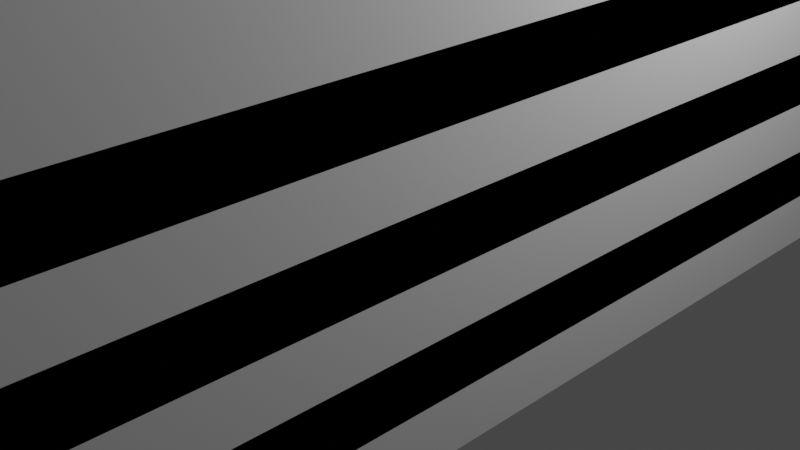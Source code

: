 # Source: bd3.blend  (saved by Blender 2.80.75; exported with 4.5.12 LTS)
import bpy
from mathutils import Matrix  # noqa: F401  (used for matrix-valued properties, if any)

bpy.ops.wm.read_factory_settings(use_empty=True)
scene = bpy.context.scene
scene.name = 'Scene'

# ---- collections
col_collection = bpy.data.collections.new('Collection'); scene.collection.children.link(col_collection)

# ---- materials (node trees are filled in below, after node groups)
mat_material = bpy.data.materials.new('Material')
mat_material.alpha_threshold = 0.0
mat_material.use_transparent_shadow = False
mat_material.line_color = (0.0, 0.0, 0.0, 1.0)
mat_material_001 = bpy.data.materials.new('Material.001')
mat_material_001.use_transparent_shadow = False
mat_material_001.diffuse_color = (0.0, 0.0, 0.0, 1.0)

# ---- material node trees
mat_material.use_nodes = True; mat_material.node_tree.nodes.clear()
_N = mat_material.node_tree.nodes; _L = mat_material.node_tree.links
n0 = _N.new('ShaderNodeOutputMaterial'); n0.name = 'Material Output'; n0.location = (300, 300)
n1 = _N.new('ShaderNodeBsdfPrincipled'); n1.name = 'Principled BSDF'; n1.location = (10, 300)
n1.distribution = 'GGX'
n1.subsurface_method = 'BURLEY'
n1.inputs[2].default_value = 0.4
n1.inputs[3].default_value = 1.45
n1.inputs[27].default_value = (0.0, 0.0, 0.0, 1.0)
n1.inputs[28].default_value = 1.0
_L.new(n1.outputs[0], n0.inputs[0])
n0.is_active_output = True

# ---- world
world_world = bpy.data.worlds.new('World'); scene.world = world_world
world_world.use_nodes = True; world_world.node_tree.nodes.clear()
_N = world_world.node_tree.nodes; _L = world_world.node_tree.links
n0 = _N.new('ShaderNodeOutputWorld'); n0.name = 'World Output'; n0.location = (300, 300)
n1 = _N.new('ShaderNodeBackground'); n1.name = 'Background'; n1.location = (10, 300)
n1.inputs[0].default_value = (0.05088, 0.05088, 0.05088, 1.0)
_L.new(n1.outputs[0], n0.inputs[0])
n0.is_active_output = True
world_world.color = (0.05088, 0.05088, 0.05088)
world_world.use_sun_shadow = False
world_world.sun_shadow_jitter_overblur = 0.0

# ---- cameras
cam_camera = bpy.data.cameras.new('Camera')
cam_camera.clip_end = 100.0
cam_camera.ortho_scale = 7.314

# ---- lights
light_light = bpy.data.lights.new('Light', 'POINT')
light_light.transmission_factor = 0.0
light_light.energy = 1000.0
light_light.shadow_soft_size = 0.1
light_light.shadow_maximum_resolution = 0.006
light_light.use_absolute_resolution = True

# ---- meshes
me_cube = bpy.data.meshes.new('Cube')
me_cube.from_pydata([(1.0, 1.0, 1.0), (1.0, 1.0, -1.0), (1.0, -1.0, 1.0), (1.0, -1.0, -1.0), (-1.0, 1.0, 1.0), (-1.0, 1.0, -1.0), (-1.0, -1.0, 1.0), (-1.0, -1.0, -1.0), (1.0, 1.0, 0.0), (-1.0, -1.0, 0.0), (1.0, -1.0, 0.0), (-1.0, 1.0, 0.0), (-1.0, -1.0, 0.5), (1.0, 1.0, 0.5), (1.0, -1.0, 0.5), (-1.0, 1.0, 0.5), (1.0, 1.0, -0.5), (1.0, -1.0, -0.5), (-1.0, 1.0, -0.5), (-1.0, -1.0, -0.5), (-1.0, -1.0, 0.75), (1.0, 1.0, 0.75), (1.0, -1.0, 0.75), (-1.0, 1.0, 0.75), (1.0, 1.0, -0.75), (1.0, -1.0, -0.75), (-1.0, 1.0, -0.75), (-1.0, -1.0, -0.75), (-1.0, -1.0, -0.25), (1.0, 1.0, -0.25), (1.0, -1.0, -0.25), (-1.0, 1.0, -0.25), (1.0, 1.0, 0.25), (1.0, -1.0, 0.25), (-1.0, 1.0, 0.25), (-1.0, -1.0, 0.25), (-1.0, -1.0, 0.875), (1.0, 1.0, 0.875), (1.0, -1.0, 0.875), (-1.0, 1.0, 0.875), (1.0, 1.0, -0.875), (1.0, -1.0, -0.875), (-1.0, 1.0, -0.875), (-1.0, -1.0, -0.875), (1.0, 1.0, -0.375), (1.0, -1.0, -0.375), (-1.0, 1.0, -0.375), (-1.0, -1.0, -0.375), (1.0, 1.0, 0.125), (1.0, -1.0, 0.125), (-1.0, 1.0, 0.125), (-1.0, -1.0, 0.125), (-1.0, -1.0, 0.375), (1.0, 1.0, 0.375), (1.0, -1.0, 0.375), (-1.0, 1.0, 0.375), (1.0, 1.0, 0.625), (1.0, -1.0, 0.625), (-1.0, 1.0, 0.625), (-1.0, -1.0, 0.625), (-1.0, -1.0, -0.125), (1.0, 1.0, -0.125), (1.0, -1.0, -0.125), (-1.0, 1.0, -0.125), (-1.0, -1.0, -0.625), (1.0, 1.0, -0.625), (1.0, -1.0, -0.625), (-1.0, 1.0, -0.625), (-1.0, 0.0, -1.0), (1.0, 0.0, 1.0), (-1.0, 0.0, 1.0), (1.0, 0.0, -1.0), (1.0, 0.0, 0.0), (-1.0, 0.0, 0.0), (1.0, 0.0, 0.5), (-1.0, 0.0, 0.5), (-1.0, 0.0, -0.5), (1.0, 0.0, -0.5), (1.0, 0.0, 0.75), (-1.0, 0.0, 0.75), (1.0, 0.0, -0.75), (-1.0, 0.0, -0.75), (-1.0, 0.0, -0.25), (1.0, 0.0, -0.25), (-1.0, 0.0, 0.25), (1.0, 0.0, 0.25), (1.0, 0.0, 0.875), (-1.0, 0.0, 0.875), (-1.0, 0.0, -0.875), (1.0, 0.0, -0.875), (1.0, 0.0, -0.375), (-1.0, 0.0, -0.375), (1.0, 0.0, 0.125), (-1.0, 0.0, 0.125), (-1.0, 0.0, 0.375), (1.0, 0.0, 0.375), (-1.0, 0.0, 0.625), (1.0, 0.0, 0.625), (-1.0, 0.0, -0.125), (1.0, 0.0, -0.125), (1.0, 0.0, -0.625), (-1.0, 0.0, -0.625), (-1.0, -0.5, -1.0), (1.0, -0.5, 1.0), (1.0, -0.5, 0.0), (1.0, -0.5, 0.5), (1.0, -0.5, -0.5), (1.0, -0.5, 0.75), (1.0, -0.5, -0.75), (1.0, -0.5, -0.25), (1.0, -0.5, 0.25), (1.0, -0.5, 0.875), (1.0, -0.5, -0.875), (1.0, -0.5, -0.375), (1.0, -0.5, 0.125), (1.0, -0.5, 0.375), (1.0, -0.5, 0.625), (1.0, -0.5, -0.125), (1.0, -0.5, -0.625), (-1.0, -0.5, 1.0), (1.0, -0.5, -1.0), (-1.0, -0.5, 0.0), (-1.0, -0.5, 0.5), (-1.0, -0.5, -0.5), (-1.0, -0.5, 0.75), (-1.0, -0.5, -0.75), (-1.0, -0.5, -0.25), (-1.0, -0.5, 0.25), (-1.0, -0.5, 0.875), (-1.0, -0.5, -0.875), (-1.0, -0.5, -0.375), (-1.0, -0.5, 0.125), (-1.0, -0.5, 0.375), (-1.0, -0.5, 0.625), (-1.0, -0.5, -0.125), (-1.0, -0.5, -0.625), (-1.0, -0.75, -1.0), (1.0, -0.75, 1.0), (1.0, -0.75, 0.0), (1.0, -0.75, 0.5), (1.0, -0.75, -0.5), (1.0, -0.75, 0.75), (1.0, -0.75, -0.75), (1.0, -0.75, -0.25), (1.0, -0.75, 0.25), (1.0, -0.75, 0.875), (1.0, -0.75, -0.875), (1.0, -0.75, -0.375), (1.0, -0.75, 0.125), (1.0, -0.75, 0.375), (1.0, -0.75, 0.625), (1.0, -0.75, -0.125), (1.0, -0.75, -0.625), (-1.0, -0.75, 1.0), (1.0, -0.75, -1.0), (-1.0, -0.75, 0.0), (-1.0, -0.75, 0.5), (-1.0, -0.75, -0.5), (-1.0, -0.75, 0.75), (-1.0, -0.75, -0.75), (-1.0, -0.75, -0.25), (-1.0, -0.75, 0.25), (-1.0, -0.75, 0.875), (-1.0, -0.75, -0.875), (-1.0, -0.75, -0.375), (-1.0, -0.75, 0.125), (-1.0, -0.75, 0.375), (-1.0, -0.75, 0.625), (-1.0, -0.75, -0.125), (-1.0, -0.75, -0.625), (-1.0, -0.875, -1.0), (1.0, -0.875, 1.0), (1.0, -0.875, 0.0), (1.0, -0.875, 0.5), (1.0, -0.875, -0.5), (1.0, -0.875, 0.75), (1.0, -0.875, -0.75), (1.0, -0.875, -0.25), (1.0, -0.875, 0.25), (1.0, -0.875, 0.875), (1.0, -0.875, -0.875), (1.0, -0.875, -0.375), (1.0, -0.875, 0.125), (1.0, -0.875, 0.375), (1.0, -0.875, 0.625), (1.0, -0.875, -0.125), (1.0, -0.875, -0.625), (-1.0, -0.875, 1.0), (1.0, -0.875, -1.0), (-1.0, -0.875, 0.0), (-1.0, -0.875, 0.5), (-1.0, -0.875, -0.5), (-1.0, -0.875, 0.75), (-1.0, -0.875, -0.75), (-1.0, -0.875, -0.25), (-1.0, -0.875, 0.25), (-1.0, -0.875, 0.875), (-1.0, -0.875, -0.875), (-1.0, -0.875, -0.375), (-1.0, -0.875, 0.125), (-1.0, -0.875, 0.375), (-1.0, -0.875, 0.625), (-1.0, -0.875, -0.125), (-1.0, -0.875, -0.625), (-1.0, 0.4707, 1.0), (1.0, 0.4707, -1.0), (-1.0, 0.4707, 0.0), (-1.0, 0.4707, 0.5), (-1.0, 0.4707, -0.5), (-1.0, 0.4707, 0.75), (-1.0, 0.4707, -0.75), (-1.0, 0.4707, -0.25), (-1.0, 0.4707, 0.25), (-1.0, 0.4707, 0.875), (-1.0, 0.4707, -0.875), (-1.0, 0.4707, -0.375), (-1.0, 0.4707, 0.125), (-1.0, 0.4707, 0.375), (-1.0, 0.4707, 0.625), (-1.0, 0.4707, -0.125), (-1.0, 0.4707, -0.625), (-1.0, 0.4707, -1.0), (1.0, 0.4707, 1.0), (1.0, 0.4707, 0.0), (1.0, 0.4707, 0.5), (1.0, 0.4707, -0.5), (1.0, 0.4707, 0.75), (1.0, 0.4707, -0.75), (1.0, 0.4707, -0.25), (1.0, 0.4707, 0.25), (1.0, 0.4707, 0.875), (1.0, 0.4707, -0.875), (1.0, 0.4707, -0.375), (1.0, 0.4707, 0.125), (1.0, 0.4707, 0.375), (1.0, 0.4707, 0.625), (1.0, 0.4707, -0.125), (1.0, 0.4707, -0.625), (-1.0, 0.7354, 1.0), (1.0, 0.7354, -1.0), (-1.0, 0.7354, 0.0), (-1.0, 0.7354, 0.5), (-1.0, 0.7354, -0.5), (-1.0, 0.7354, 0.75), (-1.0, 0.7354, -0.75), (-1.0, 0.7354, -0.25), (-1.0, 0.7354, 0.25), (-1.0, 0.7354, 0.875), (-1.0, 0.7354, -0.875), (-1.0, 0.7354, -0.375), (-1.0, 0.7354, 0.125), (-1.0, 0.7354, 0.375), (-1.0, 0.7354, 0.625), (-1.0, 0.7354, -0.125), (-1.0, 0.7354, -0.625), (-1.0, 0.7354, -1.0), (1.0, 0.7354, 1.0), (1.0, 0.7354, 0.0), (1.0, 0.7354, 0.5), (1.0, 0.7354, -0.5), (1.0, 0.7354, 0.75), (1.0, 0.7354, -0.75), (1.0, 0.7354, -0.25), (1.0, 0.7354, 0.25), (1.0, 0.7354, 0.875), (1.0, 0.7354, -0.875), (1.0, 0.7354, -0.375), (1.0, 0.7354, 0.125), (1.0, 0.7354, 0.375), (1.0, 0.7354, 0.625), (1.0, 0.7354, -0.125), (1.0, 0.7354, -0.625), (-1.0, 0.8677, 1.0), (1.0, 0.8677, -1.0), (-1.0, 0.8677, 0.0), (-1.0, 0.8677, 0.5), (-1.0, 0.8677, -0.5), (-1.0, 0.8677, 0.75), (-1.0, 0.8677, -0.75), (-1.0, 0.8677, -0.25), (-1.0, 0.8677, 0.25), (-1.0, 0.8677, 0.875), (-1.0, 0.8677, -0.875), (-1.0, 0.8677, -0.375), (-1.0, 0.8677, 0.125), (-1.0, 0.8677, 0.375), (-1.0, 0.8677, 0.625), (-1.0, 0.8677, -0.125), (-1.0, 0.8677, -0.625), (-1.0, 0.8677, -1.0), (1.0, 0.8677, 1.0), (1.0, 0.8677, 0.0), (1.0, 0.8677, 0.5), (1.0, 0.8677, -0.5), (1.0, 0.8677, 0.75), (1.0, 0.8677, -0.75), (1.0, 0.8677, -0.25), (1.0, 0.8677, 0.25), (1.0, 0.8677, 0.875), (1.0, 0.8677, -0.875), (1.0, 0.8677, -0.375), (1.0, 0.8677, 0.125), (1.0, 0.8677, 0.375), (1.0, 0.8677, 0.625), (1.0, 0.8677, -0.125), (1.0, 0.8677, -0.625)], [], [(171, 187, 6, 2), (38, 2, 6, 36), (281, 272, 4, 39), (170, 188, 3, 7), (179, 171, 2, 38), (39, 4, 0, 37), (63, 11, 8, 61), (185, 172, 10, 62), (287, 274, 11, 63), (62, 10, 9, 60), (55, 15, 13, 53), (183, 173, 14, 54), (285, 275, 15, 55), (54, 14, 12, 52), (66, 17, 19, 64), (288, 276, 18, 67), (186, 174, 17, 66), (67, 18, 16, 65), (58, 23, 21, 56), (184, 175, 22, 57), (286, 277, 23, 58), (57, 22, 20, 59), (42, 26, 24, 40), (180, 176, 25, 41), (282, 278, 26, 42), (41, 25, 27, 43), (45, 30, 28, 47), (283, 279, 31, 46), (181, 177, 30, 45), (46, 31, 29, 44), (49, 33, 35, 51), (284, 280, 34, 50), (182, 178, 33, 49), (50, 34, 32, 48), (23, 39, 37, 21), (175, 179, 38, 22), (277, 281, 39, 23), (22, 38, 36, 20), (3, 41, 43, 7), (289, 282, 42, 5), (188, 180, 41, 3), (5, 42, 40, 1), (18, 46, 44, 16), (174, 181, 45, 17), (276, 283, 46, 18), (17, 45, 47, 19), (11, 50, 48, 8), (172, 182, 49, 10), (274, 284, 50, 11), (10, 49, 51, 9), (33, 54, 52, 35), (280, 285, 55, 34), (178, 183, 54, 33), (34, 55, 53, 32), (14, 57, 59, 12), (275, 286, 58, 15), (173, 184, 57, 14), (15, 58, 56, 13), (30, 62, 60, 28), (279, 287, 63, 31), (177, 185, 62, 30), (31, 63, 61, 29), (26, 67, 65, 24), (176, 186, 66, 25), (278, 288, 67, 26), (25, 66, 64, 27), (125, 135, 101, 81), (227, 237, 100, 80), (228, 236, 99, 83), (126, 134, 98, 82), (224, 235, 97, 74), (122, 133, 96, 75), (229, 234, 95, 85), (127, 132, 94, 84), (121, 131, 93, 73), (223, 233, 92, 72), (123, 130, 91, 76), (225, 232, 90, 77), (205, 231, 89, 71), (102, 129, 88, 68), (124, 128, 87, 79), (226, 230, 86, 78), (233, 229, 85, 92), (131, 127, 84, 93), (232, 228, 83, 90), (130, 126, 82, 91), (129, 125, 81, 88), (231, 227, 80, 89), (133, 124, 79, 96), (235, 226, 78, 97), (237, 225, 77, 100), (135, 123, 76, 101), (132, 122, 75, 94), (234, 224, 74, 95), (134, 121, 73, 98), (236, 223, 72, 99), (230, 222, 69, 86), (221, 205, 71, 68), (128, 119, 70, 87), (222, 204, 70, 69), (162, 153, 119, 128), (168, 155, 121, 134), (166, 156, 122, 132), (169, 157, 123, 135), (167, 158, 124, 133), (163, 159, 125, 129), (164, 160, 126, 130), (165, 161, 127, 131), (158, 162, 128, 124), (136, 163, 129, 102), (157, 164, 130, 123), (155, 165, 131, 121), (161, 166, 132, 127), (156, 167, 133, 122), (160, 168, 134, 126), (159, 169, 135, 125), (80, 100, 118, 108), (83, 99, 117, 109), (74, 97, 116, 105), (85, 95, 115, 110), (72, 92, 114, 104), (77, 90, 113, 106), (71, 89, 112, 120), (78, 86, 111, 107), (92, 85, 110, 114), (90, 83, 109, 113), (89, 80, 108, 112), (97, 78, 107, 116), (100, 77, 106, 118), (95, 74, 105, 115), (99, 72, 104, 117), (86, 69, 103, 111), (68, 71, 120, 102), (69, 70, 119, 103), (193, 203, 169, 159), (194, 202, 168, 160), (190, 201, 167, 156), (195, 200, 166, 161), (189, 199, 165, 155), (191, 198, 164, 157), (170, 197, 163, 136), (192, 196, 162, 158), (199, 195, 161, 165), (198, 194, 160, 164), (197, 193, 159, 163), (201, 192, 158, 167), (203, 191, 157, 169), (200, 190, 156, 166), (202, 189, 155, 168), (196, 187, 153, 162), (108, 118, 152, 142), (109, 117, 151, 143), (105, 116, 150, 139), (110, 115, 149, 144), (104, 114, 148, 138), (106, 113, 147, 140), (120, 112, 146, 154), (107, 111, 145, 141), (114, 110, 144, 148), (113, 109, 143, 147), (112, 108, 142, 146), (116, 107, 141, 150), (118, 106, 140, 152), (115, 105, 139, 149), (117, 104, 138, 151), (111, 103, 137, 145), (102, 120, 154, 136), (103, 119, 153, 137), (36, 6, 187, 196), (60, 9, 189, 202), (52, 12, 190, 200), (64, 19, 191, 203), (59, 20, 192, 201), (43, 27, 193, 197), (47, 28, 194, 198), (51, 35, 195, 199), (20, 36, 196, 192), (7, 43, 197, 170), (19, 47, 198, 191), (9, 51, 199, 189), (35, 52, 200, 195), (12, 59, 201, 190), (28, 60, 202, 194), (27, 64, 203, 193), (142, 152, 186, 176), (143, 151, 185, 177), (139, 150, 184, 173), (144, 149, 183, 178), (138, 148, 182, 172), (140, 147, 181, 174), (154, 146, 180, 188), (141, 145, 179, 175), (148, 144, 178, 182), (147, 143, 177, 181), (146, 142, 176, 180), (150, 141, 175, 184), (152, 140, 174, 186), (149, 139, 173, 183), (151, 138, 172, 185), (145, 137, 171, 179), (136, 154, 188, 170), (137, 153, 187, 171), (256, 238, 204, 222), (255, 239, 205, 221), (264, 256, 222, 230), (270, 257, 223, 236), (268, 258, 224, 234), (271, 259, 225, 237), (269, 260, 226, 235), (265, 261, 227, 231), (266, 262, 228, 232), (267, 263, 229, 233), (260, 264, 230, 226), (239, 265, 231, 205), (259, 266, 232, 225), (257, 267, 233, 223), (263, 268, 234, 229), (258, 269, 235, 224), (262, 270, 236, 228), (261, 271, 237, 227), (81, 101, 220, 210), (82, 98, 219, 211), (75, 96, 218, 207), (84, 94, 217, 212), (73, 93, 216, 206), (76, 91, 215, 208), (68, 88, 214, 221), (79, 87, 213, 209), (93, 84, 212, 216), (91, 82, 211, 215), (88, 81, 210, 214), (96, 79, 209, 218), (101, 76, 208, 220), (94, 75, 207, 217), (98, 73, 206, 219), (87, 70, 204, 213), (295, 305, 271, 261), (296, 304, 270, 262), (292, 303, 269, 258), (297, 302, 268, 263), (291, 301, 267, 257), (293, 300, 266, 259), (273, 299, 265, 239), (294, 298, 264, 260), (301, 297, 263, 267), (300, 296, 262, 266), (299, 295, 261, 265), (303, 294, 260, 269), (305, 293, 259, 271), (302, 292, 258, 268), (304, 291, 257, 270), (298, 290, 256, 264), (289, 273, 239, 255), (290, 272, 238, 256), (210, 220, 254, 244), (211, 219, 253, 245), (207, 218, 252, 241), (212, 217, 251, 246), (206, 216, 250, 240), (208, 215, 249, 242), (221, 214, 248, 255), (209, 213, 247, 243), (216, 212, 246, 250), (215, 211, 245, 249), (214, 210, 244, 248), (218, 209, 243, 252), (220, 208, 242, 254), (217, 207, 241, 251), (219, 206, 240, 253), (213, 204, 238, 247), (0, 4, 272, 290), (5, 1, 273, 289), (37, 0, 290, 298), (61, 8, 291, 304), (53, 13, 292, 302), (65, 16, 293, 305), (56, 21, 294, 303), (40, 24, 295, 299), (44, 29, 296, 300), (48, 32, 297, 301), (21, 37, 298, 294), (1, 40, 299, 273), (16, 44, 300, 293), (8, 48, 301, 291), (32, 53, 302, 297), (13, 56, 303, 292), (29, 61, 304, 296), (24, 65, 305, 295), (244, 254, 288, 278), (245, 253, 287, 279), (241, 252, 286, 275), (246, 251, 285, 280), (240, 250, 284, 274), (242, 249, 283, 276), (255, 248, 282, 289), (243, 247, 281, 277), (250, 246, 280, 284), (249, 245, 279, 283), (248, 244, 278, 282), (252, 243, 277, 286), (254, 242, 276, 288), (251, 241, 275, 285), (253, 240, 274, 287), (247, 238, 272, 281)])
me_cube.polygons.foreach_set('material_index', [0, 0, 0, 0, 0, 0, 0, 0, 0, 0, 0, 0, 0, 0, 0, 0, 0, 0, 0, 0, 0, 0, 0, 0, 0, 0, 0, 0, 0, 0, 0, 0, 0, 0, 0, 0, 0, 0, 0, 0, 0, 0, 0, 0, 0, 0, 0, 0, 0, 0, 0, 0, 0, 0, 0, 0, 0, 0, 0, 0, 0, 0, 0, 0, 0, 0, 0, 0, 0, 0, 1, 0, 1, 0, 0, 1, 0, 0, 0, 0, 0, 1, 0, 0, 1, 0, 0, 1, 0, 0, 1, 0, 0, 0, 0, 0, 0, 0, 0, 0, 0, 0, 0, 0, 0, 0, 0, 0, 0, 0, 0, 0, 0, 0, 0, 0, 0, 0, 1, 1, 1, 0, 0, 1, 0, 1, 1, 0, 1, 0, 0, 0, 0, 0, 0, 0, 0, 0, 0, 0, 0, 0, 0, 0, 0, 0, 0, 0, 0, 0, 0, 0, 1, 1, 1, 0, 0, 1, 0, 1, 1, 0, 1, 0, 0, 0, 0, 0, 0, 0, 0, 0, 0, 0, 0, 0, 0, 0, 0, 0, 0, 0, 0, 0, 0, 0, 1, 1, 1, 0, 0, 1, 0, 1, 1, 0, 1, 0, 0, 0, 0, 0, 0, 0, 0, 0, 0, 1, 0, 1, 1, 0, 1, 0, 0, 1, 1, 1, 0, 0, 0, 0, 0, 0, 0, 0, 0, 0, 0, 0, 0, 0, 0, 0, 0, 0, 0, 0, 1, 1, 1, 0, 0, 1, 0, 1, 1, 0, 1, 0, 0, 0, 0, 0, 0, 0, 0, 0, 0, 0, 0, 0, 0, 0, 0, 0, 0, 0, 0, 0, 0, 0, 0, 0, 0, 0, 0, 0, 0, 0, 0, 0, 0, 0, 0, 0, 0, 0, 0, 0, 0, 0, 0, 0, 0, 0, 0, 0, 0, 0, 0, 0, 0, 0])
_uv = me_cube.uv_layers.new(name='UVMap')
_uv.uv.foreach_set('vector', [0.375, 0.2344, 0.625, 0.2344, 0.625, 0.25, 0.375, 0.25, 0.6094, 0.25, 0.625, 0.25, 0.625, 0.5, 0.6094, 0.5, 0.6094, 0.7335, 0.625, 0.7335, 0.625, 0.75, 0.6094, 0.75, 0.375, 0.9844, 0.625, 0.9844, 0.625, 1.0, 0.375, 1.0, 0.3594, 0.7344, 0.375, 0.7344, 0.375, 0.75, 0.3594, 0.75, 0.8594, 0.5, 0.875, 0.5, 0.875, 0.75, 0.8594, 0.75, 0.7344, 0.5, 0.75, 0.5, 0.75, 0.75, 0.7344, 0.75, 0.2344, 0.7344, 0.25, 0.7344, 0.25, 0.75, 0.2344, 0.75, 0.4844, 0.7335, 0.5, 0.7335, 0.5, 0.75, 0.4844, 0.75, 0.4844, 0.25, 0.5, 0.25, 0.5, 0.5, 0.4844, 0.5, 0.7969, 0.5, 0.8125, 0.5, 0.8125, 0.75, 0.7969, 0.75, 0.2969, 0.7344, 0.3125, 0.7344, 0.3125, 0.75, 0.2969, 0.75, 0.5469, 0.7335, 0.5625, 0.7335, 0.5625, 0.75, 0.5469, 0.75, 0.5469, 0.25, 0.5625, 0.25, 0.5625, 0.5, 0.5469, 0.5, 0.4219, 0.25, 0.4375, 0.25, 0.4375, 0.5, 0.4219, 0.5, 0.4219, 0.7335, 0.4375, 0.7335, 0.4375, 0.75, 0.4219, 0.75, 0.1719, 0.7344, 0.1875, 0.7344, 0.1875, 0.75, 0.1719, 0.75, 0.6719, 0.5, 0.6875, 0.5, 0.6875, 0.75, 0.6719, 0.75, 0.8281, 0.5, 0.8438, 0.5, 0.8438, 0.75, 0.8281, 0.75, 0.3281, 0.7344, 0.3438, 0.7344, 0.3438, 0.75, 0.3281, 0.75, 0.5781, 0.7335, 0.5938, 0.7335, 0.5938, 0.75, 0.5781, 0.75, 0.5781, 0.25, 0.5938, 0.25, 0.5938, 0.5, 0.5781, 0.5, 0.6406, 0.5, 0.6562, 0.5, 0.6562, 0.75, 0.6406, 0.75, 0.1406, 0.7344, 0.1562, 0.7344, 0.1562, 0.75, 0.1406, 0.75, 0.3906, 0.7335, 0.4062, 0.7335, 0.4062, 0.75, 0.3906, 0.75, 0.3906, 0.25, 0.4062, 0.25, 0.4062, 0.5, 0.3906, 0.5, 0.4531, 0.25, 0.4688, 0.25, 0.4688, 0.5, 0.4531, 0.5, 0.4531, 0.7335, 0.4688, 0.7335, 0.4688, 0.75, 0.4531, 0.75, 0.2031, 0.7344, 0.2188, 0.7344, 0.2188, 0.75, 0.2031, 0.75, 0.7031, 0.5, 0.7188, 0.5, 0.7188, 0.75, 0.7031, 0.75, 0.5156, 0.25, 0.5312, 0.25, 0.5312, 0.5, 0.5156, 0.5, 0.5156, 0.7335, 0.5312, 0.7335, 0.5312, 0.75, 0.5156, 0.75, 0.2656, 0.7344, 0.2812, 0.7344, 0.2812, 0.75, 0.2656, 0.75, 0.7656, 0.5, 0.7812, 0.5, 0.7812, 0.75, 0.7656, 0.75, 0.8438, 0.5, 0.8594, 0.5, 0.8594, 0.75, 0.8438, 0.75, 0.3438, 0.7344, 0.3594, 0.7344, 0.3594, 0.75, 0.3438, 0.75, 0.5938, 0.7335, 0.6094, 0.7335, 0.6094, 0.75, 0.5938, 0.75, 0.5938, 0.25, 0.6094, 0.25, 0.6094, 0.5, 0.5938, 0.5, 0.375, 0.25, 0.3906, 0.25, 0.3906, 0.5, 0.375, 0.5, 0.375, 0.7335, 0.3906, 0.7335, 0.3906, 0.75, 0.375, 0.75, 0.125, 0.7344, 0.1406, 0.7344, 0.1406, 0.75, 0.125, 0.75, 0.625, 0.5, 0.6406, 0.5, 0.6406, 0.75, 0.625, 0.75, 0.6875, 0.5, 0.7031, 0.5, 0.7031, 0.75, 0.6875, 0.75, 0.1875, 0.7344, 0.2031, 0.7344, 0.2031, 0.75, 0.1875, 0.75, 0.4375, 0.7335, 0.4531, 0.7335, 0.4531, 0.75, 0.4375, 0.75, 0.4375, 0.25, 0.4531, 0.25, 0.4531, 0.5, 0.4375, 0.5, 0.75, 0.5, 0.7656, 0.5, 0.7656, 0.75, 0.75, 0.75, 0.25, 0.7344, 0.2656, 0.7344, 0.2656, 0.75, 0.25, 0.75, 0.5, 0.7335, 0.5156, 0.7335, 0.5156, 0.75, 0.5, 0.75, 0.5, 0.25, 0.5156, 0.25, 0.5156, 0.5, 0.5, 0.5, 0.5312, 0.25, 0.5469, 0.25, 0.5469, 0.5, 0.5312, 0.5, 0.5312, 0.7335, 0.5469, 0.7335, 0.5469, 0.75, 0.5312, 0.75, 0.2812, 0.7344, 0.2969, 0.7344, 0.2969, 0.75, 0.2812, 0.75, 0.7812, 0.5, 0.7969, 0.5, 0.7969, 0.75, 0.7812, 0.75, 0.5625, 0.25, 0.5781, 0.25, 0.5781, 0.5, 0.5625, 0.5, 0.5625, 0.7335, 0.5781, 0.7335, 0.5781, 0.75, 0.5625, 0.75, 0.3125, 0.7344, 0.3281, 0.7344, 0.3281, 0.75, 0.3125, 0.75, 0.8125, 0.5, 0.8281, 0.5, 0.8281, 0.75, 0.8125, 0.75, 0.4688, 0.25, 0.4844, 0.25, 0.4844, 0.5, 0.4688, 0.5, 0.4688, 0.7335, 0.4844, 0.7335, 0.4844, 0.75, 0.4688, 0.75, 0.2188, 0.7344, 0.2344, 0.7344, 0.2344, 0.75, 0.2188, 0.75, 0.7188, 0.5, 0.7344, 0.5, 0.7344, 0.75, 0.7188, 0.75, 0.6562, 0.5, 0.6719, 0.5, 0.6719, 0.75, 0.6562, 0.75, 0.1562, 0.7344, 0.1719, 0.7344, 0.1719, 0.75, 0.1562, 0.75, 0.4062, 0.7335, 0.4219, 0.7335, 0.4219, 0.75, 0.4062, 0.75, 0.4062, 0.25, 0.4219, 0.25, 0.4219, 0.5, 0.4062, 0.5, 0.4062, 0.5625, 0.4219, 0.5625, 0.4219, 0.625, 0.4062, 0.625, 0.1562, 0.5662, 0.1719, 0.5662, 0.1719, 0.625, 0.1562, 0.625, 0.2188, 0.5662, 0.2344, 0.5662, 0.2344, 0.625, 0.2188, 0.625, 0.4688, 0.5625, 0.4844, 0.5625, 0.4844, 0.625, 0.4688, 0.625, 0.3125, 0.5662, 0.3281, 0.5662, 0.3281, 0.625, 0.3125, 0.625, 0.5625, 0.5625, 0.5781, 0.5625, 0.5781, 0.625, 0.5625, 0.625, 0.2812, 0.5662, 0.2969, 0.5662, 0.2969, 0.625, 0.2812, 0.625, 0.5312, 0.5625, 0.5469, 0.5625, 0.5469, 0.625, 0.5312, 0.625, 0.5, 0.5625, 0.5156, 0.5625, 0.5156, 0.625, 0.5, 0.625, 0.25, 0.5662, 0.2656, 0.5662, 0.2656, 0.625, 0.25, 0.625, 0.4375, 0.5625, 0.4531, 0.5625, 0.4531, 0.625, 0.4375, 0.625, 0.1875, 0.5662, 0.2031, 0.5662, 0.2031, 0.625, 0.1875, 0.625, 0.125, 0.5662, 0.1406, 0.5662, 0.1406, 0.625, 0.125, 0.625, 0.375, 0.5625, 0.3906, 0.5625, 0.3906, 0.625, 0.375, 0.625, 0.5938, 0.5625, 0.6094, 0.5625, 0.6094, 0.625, 0.5938, 0.625, 0.3438, 0.5662, 0.3594, 0.5662, 0.3594, 0.625, 0.3438, 0.625, 0.2656, 0.5662, 0.2812, 0.5662, 0.2812, 0.625, 0.2656, 0.625, 0.5156, 0.5625, 0.5312, 0.5625, 0.5312, 0.625, 0.5156, 0.625, 0.2031, 0.5662, 0.2188, 0.5662, 0.2188, 0.625, 0.2031, 0.625, 0.4531, 0.5625, 0.4688, 0.5625, 0.4688, 0.625, 0.4531, 0.625, 0.3906, 0.5625, 0.4062, 0.5625, 0.4062, 0.625, 0.3906, 0.625, 0.1406, 0.5662, 0.1562, 0.5662, 0.1562, 0.625, 0.1406, 0.625, 0.5781, 0.5625, 0.5938, 0.5625, 0.5938, 0.625, 0.5781, 0.625, 0.3281, 0.5662, 0.3438, 0.5662, 0.3438, 0.625, 0.3281, 0.625, 0.1719, 0.5662, 0.1875, 0.5662, 0.1875, 0.625, 0.1719, 0.625, 0.4219, 0.5625, 0.4375, 0.5625, 0.4375, 0.625, 0.4219, 0.625, 0.5469, 0.5625, 0.5625, 0.5625, 0.5625, 0.625, 0.5469, 0.625, 0.2969, 0.5662, 0.3125, 0.5662, 0.3125, 0.625, 0.2969, 0.625, 0.4844, 0.5625, 0.5, 0.5625, 0.5, 0.625, 0.4844, 0.625, 0.2344, 0.5662, 0.25, 0.5662, 0.25, 0.625, 0.2344, 0.625, 0.3594, 0.5662, 0.375, 0.5662, 0.375, 0.625, 0.3594, 0.625, 0.375, 0.8162, 0.625, 0.8162, 0.625, 0.875, 0.375, 0.875, 0.6094, 0.5625, 0.625, 0.5625, 0.625, 0.625, 0.6094, 0.625, 0.375, 0.06616, 0.625, 0.06616, 0.625, 0.125, 0.375, 0.125, 0.6094, 0.5312, 0.625, 0.5312, 0.625, 0.5625, 0.6094, 0.5625, 0.4844, 0.5312, 0.5, 0.5312, 0.5, 0.5625, 0.4844, 0.5625, 0.5469, 0.5312, 0.5625, 0.5312, 0.5625, 0.5625, 0.5469, 0.5625, 0.4219, 0.5312, 0.4375, 0.5312, 0.4375, 0.5625, 0.4219, 0.5625, 0.5781, 0.5312, 0.5938, 0.5312, 0.5938, 0.5625, 0.5781, 0.5625, 0.3906, 0.5312, 0.4062, 0.5312, 0.4062, 0.5625, 0.3906, 0.5625, 0.4531, 0.5312, 0.4688, 0.5312, 0.4688, 0.5625, 0.4531, 0.5625, 0.5156, 0.5312, 0.5312, 0.5312, 0.5312, 0.5625, 0.5156, 0.5625, 0.5938, 0.5312, 0.6094, 0.5312, 0.6094, 0.5625, 0.5938, 0.5625, 0.375, 0.5312, 0.3906, 0.5312, 0.3906, 0.5625, 0.375, 0.5625, 0.4375, 0.5312, 0.4531, 0.5312, 0.4531, 0.5625, 0.4375, 0.5625, 0.5, 0.5312, 0.5156, 0.5312, 0.5156, 0.5625, 0.5, 0.5625, 0.5312, 0.5312, 0.5469, 0.5312, 0.5469, 0.5625, 0.5312, 0.5625, 0.5625, 0.5312, 0.5781, 0.5312, 0.5781, 0.5625, 0.5625, 0.5625, 0.4688, 0.5312, 0.4844, 0.5312, 0.4844, 0.5625, 0.4688, 0.5625, 0.4062, 0.5312, 0.4219, 0.5312, 0.4219, 0.5625, 0.4062, 0.5625, 0.1562, 0.625, 0.1719, 0.625, 0.1719, 0.6875, 0.1562, 0.6875, 0.2188, 0.625, 0.2344, 0.625, 0.2344, 0.6875, 0.2188, 0.6875, 0.3125, 0.625, 0.3281, 0.625, 0.3281, 0.6875, 0.3125, 0.6875, 0.2812, 0.625, 0.2969, 0.625, 0.2969, 0.6875, 0.2812, 0.6875, 0.25, 0.625, 0.2656, 0.625, 0.2656, 0.6875, 0.25, 0.6875, 0.1875, 0.625, 0.2031, 0.625, 0.2031, 0.6875, 0.1875, 0.6875, 0.125, 0.625, 0.1406, 0.625, 0.1406, 0.6875, 0.125, 0.6875, 0.3438, 0.625, 0.3594, 0.625, 0.3594, 0.6875, 0.3438, 0.6875, 0.2656, 0.625, 0.2812, 0.625, 0.2812, 0.6875, 0.2656, 0.6875, 0.2031, 0.625, 0.2188, 0.625, 0.2188, 0.6875, 0.2031, 0.6875, 0.1406, 0.625, 0.1562, 0.625, 0.1562, 0.6875, 0.1406, 0.6875, 0.3281, 0.625, 0.3438, 0.625, 0.3438, 0.6875, 0.3281, 0.6875, 0.1719, 0.625, 0.1875, 0.625, 0.1875, 0.6875, 0.1719, 0.6875, 0.2969, 0.625, 0.3125, 0.625, 0.3125, 0.6875, 0.2969, 0.6875, 0.2344, 0.625, 0.25, 0.625, 0.25, 0.6875, 0.2344, 0.6875, 0.3594, 0.625, 0.375, 0.625, 0.375, 0.6875, 0.3594, 0.6875, 0.375, 0.875, 0.625, 0.875, 0.625, 0.9375, 0.375, 0.9375, 0.375, 0.125, 0.625, 0.125, 0.625, 0.1875, 0.375, 0.1875, 0.4062, 0.5156, 0.4219, 0.5156, 0.4219, 0.5312, 0.4062, 0.5312, 0.4688, 0.5156, 0.4844, 0.5156, 0.4844, 0.5312, 0.4688, 0.5312, 0.5625, 0.5156, 0.5781, 0.5156, 0.5781, 0.5312, 0.5625, 0.5312, 0.5312, 0.5156, 0.5469, 0.5156, 0.5469, 0.5312, 0.5312, 0.5312, 0.5, 0.5156, 0.5156, 0.5156, 0.5156, 0.5312, 0.5, 0.5312, 0.4375, 0.5156, 0.4531, 0.5156, 0.4531, 0.5312, 0.4375, 0.5312, 0.375, 0.5156, 0.3906, 0.5156, 0.3906, 0.5312, 0.375, 0.5312, 0.5938, 0.5156, 0.6094, 0.5156, 0.6094, 0.5312, 0.5938, 0.5312, 0.5156, 0.5156, 0.5312, 0.5156, 0.5312, 0.5312, 0.5156, 0.5312, 0.4531, 0.5156, 0.4688, 0.5156, 0.4688, 0.5312, 0.4531, 0.5312, 0.3906, 0.5156, 0.4062, 0.5156, 0.4062, 0.5312, 0.3906, 0.5312, 0.5781, 0.5156, 0.5938, 0.5156, 0.5938, 0.5312, 0.5781, 0.5312, 0.4219, 0.5156, 0.4375, 0.5156, 0.4375, 0.5312, 0.4219, 0.5312, 0.5469, 0.5156, 0.5625, 0.5156, 0.5625, 0.5312, 0.5469, 0.5312, 0.4844, 0.5156, 0.5, 0.5156, 0.5, 0.5312, 0.4844, 0.5312, 0.6094, 0.5156, 0.625, 0.5156, 0.625, 0.5312, 0.6094, 0.5312, 0.1562, 0.6875, 0.1719, 0.6875, 0.1719, 0.7188, 0.1562, 0.7188, 0.2188, 0.6875, 0.2344, 0.6875, 0.2344, 0.7188, 0.2188, 0.7188, 0.3125, 0.6875, 0.3281, 0.6875, 0.3281, 0.7188, 0.3125, 0.7188, 0.2812, 0.6875, 0.2969, 0.6875, 0.2969, 0.7188, 0.2812, 0.7188, 0.25, 0.6875, 0.2656, 0.6875, 0.2656, 0.7188, 0.25, 0.7188, 0.1875, 0.6875, 0.2031, 0.6875, 0.2031, 0.7188, 0.1875, 0.7188, 0.125, 0.6875, 0.1406, 0.6875, 0.1406, 0.7188, 0.125, 0.7188, 0.3438, 0.6875, 0.3594, 0.6875, 0.3594, 0.7188, 0.3438, 0.7188, 0.2656, 0.6875, 0.2812, 0.6875, 0.2812, 0.7188, 0.2656, 0.7188, 0.2031, 0.6875, 0.2188, 0.6875, 0.2188, 0.7188, 0.2031, 0.7188, 0.1406, 0.6875, 0.1562, 0.6875, 0.1562, 0.7188, 0.1406, 0.7188, 0.3281, 0.6875, 0.3438, 0.6875, 0.3438, 0.7188, 0.3281, 0.7188, 0.1719, 0.6875, 0.1875, 0.6875, 0.1875, 0.7188, 0.1719, 0.7188, 0.2969, 0.6875, 0.3125, 0.6875, 0.3125, 0.7188, 0.2969, 0.7188, 0.2344, 0.6875, 0.25, 0.6875, 0.25, 0.7188, 0.2344, 0.7188, 0.3594, 0.6875, 0.375, 0.6875, 0.375, 0.7188, 0.3594, 0.7188, 0.375, 0.9375, 0.625, 0.9375, 0.625, 0.9688, 0.375, 0.9688, 0.375, 0.1875, 0.625, 0.1875, 0.625, 0.2188, 0.375, 0.2188, 0.6094, 0.5, 0.625, 0.5, 0.625, 0.5156, 0.6094, 0.5156, 0.4844, 0.5, 0.5, 0.5, 0.5, 0.5156, 0.4844, 0.5156, 0.5469, 0.5, 0.5625, 0.5, 0.5625, 0.5156, 0.5469, 0.5156, 0.4219, 0.5, 0.4375, 0.5, 0.4375, 0.5156, 0.4219, 0.5156, 0.5781, 0.5, 0.5938, 0.5, 0.5938, 0.5156, 0.5781, 0.5156, 0.3906, 0.5, 0.4062, 0.5, 0.4062, 0.5156, 0.3906, 0.5156, 0.4531, 0.5, 0.4688, 0.5, 0.4688, 0.5156, 0.4531, 0.5156, 0.5156, 0.5, 0.5312, 0.5, 0.5312, 0.5156, 0.5156, 0.5156, 0.5938, 0.5, 0.6094, 0.5, 0.6094, 0.5156, 0.5938, 0.5156, 0.375, 0.5, 0.3906, 0.5, 0.3906, 0.5156, 0.375, 0.5156, 0.4375, 0.5, 0.4531, 0.5, 0.4531, 0.5156, 0.4375, 0.5156, 0.5, 0.5, 0.5156, 0.5, 0.5156, 0.5156, 0.5, 0.5156, 0.5312, 0.5, 0.5469, 0.5, 0.5469, 0.5156, 0.5312, 0.5156, 0.5625, 0.5, 0.5781, 0.5, 0.5781, 0.5156, 0.5625, 0.5156, 0.4688, 0.5, 0.4844, 0.5, 0.4844, 0.5156, 0.4688, 0.5156, 0.4062, 0.5, 0.4219, 0.5, 0.4219, 0.5156, 0.4062, 0.5156, 0.1562, 0.7188, 0.1719, 0.7188, 0.1719, 0.7344, 0.1562, 0.7344, 0.2188, 0.7188, 0.2344, 0.7188, 0.2344, 0.7344, 0.2188, 0.7344, 0.3125, 0.7188, 0.3281, 0.7188, 0.3281, 0.7344, 0.3125, 0.7344, 0.2812, 0.7188, 0.2969, 0.7188, 0.2969, 0.7344, 0.2812, 0.7344, 0.25, 0.7188, 0.2656, 0.7188, 0.2656, 0.7344, 0.25, 0.7344, 0.1875, 0.7188, 0.2031, 0.7188, 0.2031, 0.7344, 0.1875, 0.7344, 0.125, 0.7188, 0.1406, 0.7188, 0.1406, 0.7344, 0.125, 0.7344, 0.3438, 0.7188, 0.3594, 0.7188, 0.3594, 0.7344, 0.3438, 0.7344, 0.2656, 0.7188, 0.2812, 0.7188, 0.2812, 0.7344, 0.2656, 0.7344, 0.2031, 0.7188, 0.2188, 0.7188, 0.2188, 0.7344, 0.2031, 0.7344, 0.1406, 0.7188, 0.1562, 0.7188, 0.1562, 0.7344, 0.1406, 0.7344, 0.3281, 0.7188, 0.3438, 0.7188, 0.3438, 0.7344, 0.3281, 0.7344, 0.1719, 0.7188, 0.1875, 0.7188, 0.1875, 0.7344, 0.1719, 0.7344, 0.2969, 0.7188, 0.3125, 0.7188, 0.3125, 0.7344, 0.2969, 0.7344, 0.2344, 0.7188, 0.25, 0.7188, 0.25, 0.7344, 0.2344, 0.7344, 0.3594, 0.7188, 0.375, 0.7188, 0.375, 0.7344, 0.3594, 0.7344, 0.375, 0.9688, 0.625, 0.9688, 0.625, 0.9844, 0.375, 0.9844, 0.375, 0.2188, 0.625, 0.2188, 0.625, 0.2344, 0.375, 0.2344, 0.375, 0.03308, 0.625, 0.03308, 0.625, 0.06616, 0.375, 0.06616, 0.375, 0.7831, 0.625, 0.7831, 0.625, 0.8162, 0.375, 0.8162, 0.3594, 0.5331, 0.375, 0.5331, 0.375, 0.5662, 0.3594, 0.5662, 0.2344, 0.5331, 0.25, 0.5331, 0.25, 0.5662, 0.2344, 0.5662, 0.2969, 0.5331, 0.3125, 0.5331, 0.3125, 0.5662, 0.2969, 0.5662, 0.1719, 0.5331, 0.1875, 0.5331, 0.1875, 0.5662, 0.1719, 0.5662, 0.3281, 0.5331, 0.3438, 0.5331, 0.3438, 0.5662, 0.3281, 0.5662, 0.1406, 0.5331, 0.1562, 0.5331, 0.1562, 0.5662, 0.1406, 0.5662, 0.2031, 0.5331, 0.2188, 0.5331, 0.2188, 0.5662, 0.2031, 0.5662, 0.2656, 0.5331, 0.2812, 0.5331, 0.2812, 0.5662, 0.2656, 0.5662, 0.3438, 0.5331, 0.3594, 0.5331, 0.3594, 0.5662, 0.3438, 0.5662, 0.125, 0.5331, 0.1406, 0.5331, 0.1406, 0.5662, 0.125, 0.5662, 0.1875, 0.5331, 0.2031, 0.5331, 0.2031, 0.5662, 0.1875, 0.5662, 0.25, 0.5331, 0.2656, 0.5331, 0.2656, 0.5662, 0.25, 0.5662, 0.2812, 0.5331, 0.2969, 0.5331, 0.2969, 0.5662, 0.2812, 0.5662, 0.3125, 0.5331, 0.3281, 0.5331, 0.3281, 0.5662, 0.3125, 0.5662, 0.2188, 0.5331, 0.2344, 0.5331, 0.2344, 0.5662, 0.2188, 0.5662, 0.1562, 0.5331, 0.1719, 0.5331, 0.1719, 0.5662, 0.1562, 0.5662, 0.4062, 0.625, 0.4219, 0.625, 0.4219, 0.6838, 0.4062, 0.6838, 0.4688, 0.625, 0.4844, 0.625, 0.4844, 0.6838, 0.4688, 0.6838, 0.5625, 0.625, 0.5781, 0.625, 0.5781, 0.6838, 0.5625, 0.6838, 0.5312, 0.625, 0.5469, 0.625, 0.5469, 0.6838, 0.5312, 0.6838, 0.5, 0.625, 0.5156, 0.625, 0.5156, 0.6838, 0.5, 0.6838, 0.4375, 0.625, 0.4531, 0.625, 0.4531, 0.6838, 0.4375, 0.6838, 0.375, 0.625, 0.3906, 0.625, 0.3906, 0.6838, 0.375, 0.6838, 0.5938, 0.625, 0.6094, 0.625, 0.6094, 0.6838, 0.5938, 0.6838, 0.5156, 0.625, 0.5312, 0.625, 0.5312, 0.6838, 0.5156, 0.6838, 0.4531, 0.625, 0.4688, 0.625, 0.4688, 0.6838, 0.4531, 0.6838, 0.3906, 0.625, 0.4062, 0.625, 0.4062, 0.6838, 0.3906, 0.6838, 0.5781, 0.625, 0.5938, 0.625, 0.5938, 0.6838, 0.5781, 0.6838, 0.4219, 0.625, 0.4375, 0.625, 0.4375, 0.6838, 0.4219, 0.6838, 0.5469, 0.625, 0.5625, 0.625, 0.5625, 0.6838, 0.5469, 0.6838, 0.4844, 0.625, 0.5, 0.625, 0.5, 0.6838, 0.4844, 0.6838, 0.6094, 0.625, 0.625, 0.625, 0.625, 0.6838, 0.6094, 0.6838, 0.1562, 0.5165, 0.1719, 0.5165, 0.1719, 0.5331, 0.1562, 0.5331, 0.2188, 0.5165, 0.2344, 0.5165, 0.2344, 0.5331, 0.2188, 0.5331, 0.3125, 0.5165, 0.3281, 0.5165, 0.3281, 0.5331, 0.3125, 0.5331, 0.2812, 0.5165, 0.2969, 0.5165, 0.2969, 0.5331, 0.2812, 0.5331, 0.25, 0.5165, 0.2656, 0.5165, 0.2656, 0.5331, 0.25, 0.5331, 0.1875, 0.5165, 0.2031, 0.5165, 0.2031, 0.5331, 0.1875, 0.5331, 0.125, 0.5165, 0.1406, 0.5165, 0.1406, 0.5331, 0.125, 0.5331, 0.3438, 0.5165, 0.3594, 0.5165, 0.3594, 0.5331, 0.3438, 0.5331, 0.2656, 0.5165, 0.2812, 0.5165, 0.2812, 0.5331, 0.2656, 0.5331, 0.2031, 0.5165, 0.2188, 0.5165, 0.2188, 0.5331, 0.2031, 0.5331, 0.1406, 0.5165, 0.1562, 0.5165, 0.1562, 0.5331, 0.1406, 0.5331, 0.3281, 0.5165, 0.3438, 0.5165, 0.3438, 0.5331, 0.3281, 0.5331, 0.1719, 0.5165, 0.1875, 0.5165, 0.1875, 0.5331, 0.1719, 0.5331, 0.2969, 0.5165, 0.3125, 0.5165, 0.3125, 0.5331, 0.2969, 0.5331, 0.2344, 0.5165, 0.25, 0.5165, 0.25, 0.5331, 0.2344, 0.5331, 0.3594, 0.5165, 0.375, 0.5165, 0.375, 0.5331, 0.3594, 0.5331, 0.375, 0.7665, 0.625, 0.7665, 0.625, 0.7831, 0.375, 0.7831, 0.375, 0.01654, 0.625, 0.01654, 0.625, 0.03308, 0.375, 0.03308, 0.4062, 0.6838, 0.4219, 0.6838, 0.4219, 0.7169, 0.4062, 0.7169, 0.4688, 0.6838, 0.4844, 0.6838, 0.4844, 0.7169, 0.4688, 0.7169, 0.5625, 0.6838, 0.5781, 0.6838, 0.5781, 0.7169, 0.5625, 0.7169, 0.5312, 0.6838, 0.5469, 0.6838, 0.5469, 0.7169, 0.5312, 0.7169, 0.5, 0.6838, 0.5156, 0.6838, 0.5156, 0.7169, 0.5, 0.7169, 0.4375, 0.6838, 0.4531, 0.6838, 0.4531, 0.7169, 0.4375, 0.7169, 0.375, 0.6838, 0.3906, 0.6838, 0.3906, 0.7169, 0.375, 0.7169, 0.5938, 0.6838, 0.6094, 0.6838, 0.6094, 0.7169, 0.5938, 0.7169, 0.5156, 0.6838, 0.5312, 0.6838, 0.5312, 0.7169, 0.5156, 0.7169, 0.4531, 0.6838, 0.4688, 0.6838, 0.4688, 0.7169, 0.4531, 0.7169, 0.3906, 0.6838, 0.4062, 0.6838, 0.4062, 0.7169, 0.3906, 0.7169, 0.5781, 0.6838, 0.5938, 0.6838, 0.5938, 0.7169, 0.5781, 0.7169, 0.4219, 0.6838, 0.4375, 0.6838, 0.4375, 0.7169, 0.4219, 0.7169, 0.5469, 0.6838, 0.5625, 0.6838, 0.5625, 0.7169, 0.5469, 0.7169, 0.4844, 0.6838, 0.5, 0.6838, 0.5, 0.7169, 0.4844, 0.7169, 0.6094, 0.6838, 0.625, 0.6838, 0.625, 0.7169, 0.6094, 0.7169, 0.375, 0.0, 0.625, 0.0, 0.625, 0.01654, 0.375, 0.01654, 0.375, 0.75, 0.625, 0.75, 0.625, 0.7665, 0.375, 0.7665, 0.3594, 0.5, 0.375, 0.5, 0.375, 0.5165, 0.3594, 0.5165, 0.2344, 0.5, 0.25, 0.5, 0.25, 0.5165, 0.2344, 0.5165, 0.2969, 0.5, 0.3125, 0.5, 0.3125, 0.5165, 0.2969, 0.5165, 0.1719, 0.5, 0.1875, 0.5, 0.1875, 0.5165, 0.1719, 0.5165, 0.3281, 0.5, 0.3438, 0.5, 0.3438, 0.5165, 0.3281, 0.5165, 0.1406, 0.5, 0.1562, 0.5, 0.1562, 0.5165, 0.1406, 0.5165, 0.2031, 0.5, 0.2188, 0.5, 0.2188, 0.5165, 0.2031, 0.5165, 0.2656, 0.5, 0.2812, 0.5, 0.2812, 0.5165, 0.2656, 0.5165, 0.3438, 0.5, 0.3594, 0.5, 0.3594, 0.5165, 0.3438, 0.5165, 0.125, 0.5, 0.1406, 0.5, 0.1406, 0.5165, 0.125, 0.5165, 0.1875, 0.5, 0.2031, 0.5, 0.2031, 0.5165, 0.1875, 0.5165, 0.25, 0.5, 0.2656, 0.5, 0.2656, 0.5165, 0.25, 0.5165, 0.2812, 0.5, 0.2969, 0.5, 0.2969, 0.5165, 0.2812, 0.5165, 0.3125, 0.5, 0.3281, 0.5, 0.3281, 0.5165, 0.3125, 0.5165, 0.2188, 0.5, 0.2344, 0.5, 0.2344, 0.5165, 0.2188, 0.5165, 0.1562, 0.5, 0.1719, 0.5, 0.1719, 0.5165, 0.1562, 0.5165, 0.4062, 0.7169, 0.4219, 0.7169, 0.4219, 0.7335, 0.4062, 0.7335, 0.4688, 0.7169, 0.4844, 0.7169, 0.4844, 0.7335, 0.4688, 0.7335, 0.5625, 0.7169, 0.5781, 0.7169, 0.5781, 0.7335, 0.5625, 0.7335, 0.5312, 0.7169, 0.5469, 0.7169, 0.5469, 0.7335, 0.5312, 0.7335, 0.5, 0.7169, 0.5156, 0.7169, 0.5156, 0.7335, 0.5, 0.7335, 0.4375, 0.7169, 0.4531, 0.7169, 0.4531, 0.7335, 0.4375, 0.7335, 0.375, 0.7169, 0.3906, 0.7169, 0.3906, 0.7335, 0.375, 0.7335, 0.5938, 0.7169, 0.6094, 0.7169, 0.6094, 0.7335, 0.5938, 0.7335, 0.5156, 0.7169, 0.5312, 0.7169, 0.5312, 0.7335, 0.5156, 0.7335, 0.4531, 0.7169, 0.4688, 0.7169, 0.4688, 0.7335, 0.4531, 0.7335, 0.3906, 0.7169, 0.4062, 0.7169, 0.4062, 0.7335, 0.3906, 0.7335, 0.5781, 0.7169, 0.5938, 0.7169, 0.5938, 0.7335, 0.5781, 0.7335, 0.4219, 0.7169, 0.4375, 0.7169, 0.4375, 0.7335, 0.4219, 0.7335, 0.5469, 0.7169, 0.5625, 0.7169, 0.5625, 0.7335, 0.5469, 0.7335, 0.4844, 0.7169, 0.5, 0.7169, 0.5, 0.7335, 0.4844, 0.7335, 0.6094, 0.7169, 0.625, 0.7169, 0.625, 0.7335, 0.6094, 0.7335])
me_cube.materials.append(mat_material)
me_cube.materials.append(mat_material_001)
me_cube.use_remesh_preserve_volume = False
me_cube.use_remesh_preserve_attributes = False
me_cube.use_mirror_vertex_groups = False
me_cube.update()

# ---- objects
ob_cube = bpy.data.objects.new('Cube', me_cube)
ob_light = bpy.data.objects.new('Light', light_light)
ob_camera = bpy.data.objects.new('Camera', cam_camera)

# ---- transforms, parenting, visibility, modifiers, constraints
ob_cube.location = (0.0, 0.0, 4.0)
ob_cube.scale = (3.0, 8.0, 4.0)
ob_cube.lock_rotations_4d = False
ob_cube.empty_display_type = 'ARROWS'
ob_cube.lineart.crease_threshold = 0.0
ob_light.location = (4.076, 1.005, 5.904)
ob_light.rotation_euler = (0.6503, 0.05522, 1.866)
ob_light.lock_rotations_4d = False
ob_light.empty_display_type = 'ARROWS'
ob_light.color = (0.0, 0.0, 0.0, 0.0)
ob_light.lineart.crease_threshold = 0.0
ob_camera.location = (7.359, -6.926, 4.958)
ob_camera.rotation_euler = (1.109, 0.0, 0.8149)
ob_camera.lock_rotations_4d = False
ob_camera.empty_display_type = 'ARROWS'
ob_camera.color = (0.0, 0.0, 0.0, 0.0)
ob_camera.display_type = 'WIRE'
ob_camera.lineart.crease_threshold = 0.0

# ---- collection membership
col_collection.objects.link(ob_cube)
col_collection.objects.link(ob_light)
col_collection.objects.link(ob_camera)

# ---- scene / render settings (as saved in the file)
scene.camera = ob_camera
scene.frame_start = 1; scene.frame_end = 250; scene.frame_set(1)
scene.render.engine = 'BLENDER_EEVEE_NEXT'
scene.cycles.use_denoising = False
scene.cycles.samples = 128
scene.cycles.sampling_pattern = 'TABULATED_SOBOL'
scene.cycles.use_adaptive_sampling = False
scene.cycles.use_light_tree = False
scene.view_settings.view_transform = 'Filmic'
bpy.context.view_layer.update()
